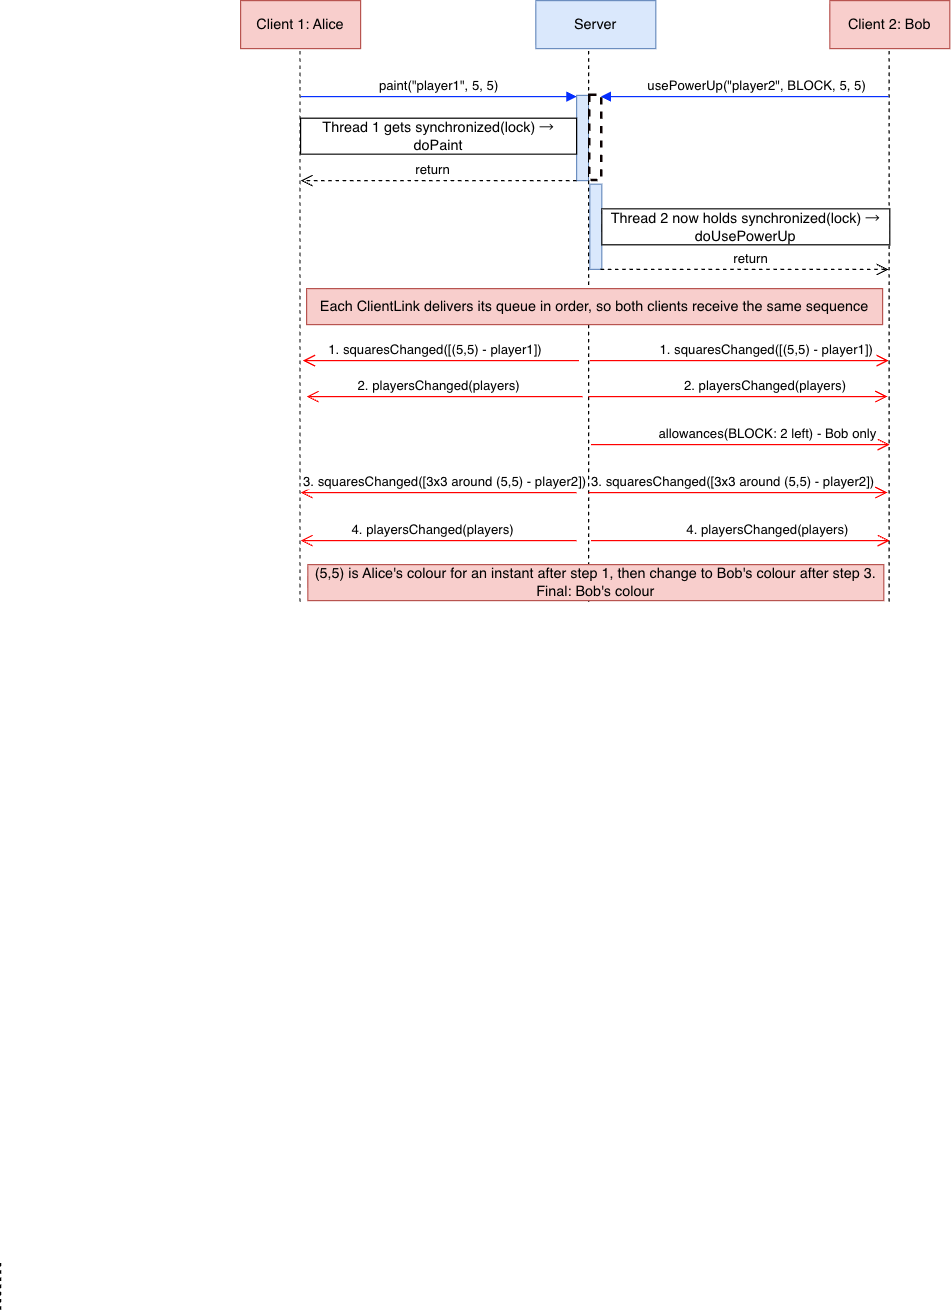

The diagram above was exported from draw.io. Its source (the exported page's mxGraphModel, read from the mxfile embedded in the PNG):
<mxGraphModel dx="1059" dy="797" grid="1" gridSize="10" guides="1" tooltips="1" connect="1" arrows="1" fold="1" page="1" pageScale="1" pageWidth="827" pageHeight="1169" math="0" shadow="0">
  <root>
    <mxCell id="0" />
    <mxCell id="1" parent="0" />
    <mxCell id="aBqGdOGW9ZfNBIRQ0_uy-4" parent="1" style="rounded=0;whiteSpace=wrap;html=1;fillColor=#f8cecc;strokeColor=#b85450;" value="Client 1: Alice" vertex="1">
      <mxGeometry height="40" width="100" x="650" as="geometry" />
    </mxCell>
    <mxCell id="aBqGdOGW9ZfNBIRQ0_uy-8" edge="1" parent="1" style="html=1;verticalAlign=bottom;endArrow=block;curved=0;rounded=0;strokeColor=light-dark(#052fff, #ededed);" value="paint(&quot;player1&quot;, 5, 5)">
      <mxGeometry relative="1" width="80" as="geometry">
        <mxPoint as="offset" />
        <mxPoint x="700" y="80" as="sourcePoint" />
        <mxPoint x="930" y="80" as="targetPoint" />
      </mxGeometry>
    </mxCell>
    <mxCell id="aBqGdOGW9ZfNBIRQ0_uy-9" edge="1" parent="1" style="endArrow=none;dashed=1;html=1;rounded=0;" value="">
      <mxGeometry height="50" relative="1" width="50" as="geometry">
        <mxPoint x="450" y="1091" as="sourcePoint" />
        <mxPoint x="449.9999999999998" y="1050" as="targetPoint" />
      </mxGeometry>
    </mxCell>
    <mxCell id="aBqGdOGW9ZfNBIRQ0_uy-11" parent="1" style="rounded=0;whiteSpace=wrap;html=1;fillColor=#dae8fc;strokeColor=#6c8ebf;" value="" vertex="1">
      <mxGeometry height="71" width="10" x="930" y="79" as="geometry" />
    </mxCell>
    <mxCell id="aBqGdOGW9ZfNBIRQ0_uy-20" parent="1" style="rounded=0;whiteSpace=wrap;html=1;fillColor=#f8cecc;strokeColor=#b85450;" value="Client 2: Bob" vertex="1">
      <mxGeometry height="40" width="100" x="1141" as="geometry" />
    </mxCell>
    <mxCell id="aBqGdOGW9ZfNBIRQ0_uy-21" parent="1" style="rounded=0;whiteSpace=wrap;html=1;fillColor=#dae8fc;strokeColor=#6c8ebf;" value="Server" vertex="1">
      <mxGeometry height="40" width="100" x="896" as="geometry" />
    </mxCell>
    <mxCell id="aBqGdOGW9ZfNBIRQ0_uy-22" edge="1" parent="1" style="endArrow=none;dashed=1;html=1;rounded=0;" value="">
      <mxGeometry height="50" relative="1" width="50" as="geometry">
        <mxPoint x="699.5" y="501" as="sourcePoint" />
        <mxPoint x="699.5" y="40" as="targetPoint" />
      </mxGeometry>
    </mxCell>
    <mxCell id="aBqGdOGW9ZfNBIRQ0_uy-23" edge="1" parent="1" style="endArrow=none;dashed=1;html=1;rounded=0;" value="">
      <mxGeometry height="50" relative="1" width="50" as="geometry">
        <mxPoint x="940" y="501" as="sourcePoint" />
        <mxPoint x="940" y="40" as="targetPoint" />
      </mxGeometry>
    </mxCell>
    <mxCell id="aBqGdOGW9ZfNBIRQ0_uy-24" edge="1" parent="1" style="endArrow=none;dashed=1;html=1;rounded=0;" value="">
      <mxGeometry height="50" relative="1" width="50" as="geometry">
        <mxPoint x="1190.5" y="501" as="sourcePoint" />
        <mxPoint x="1190.5" y="40" as="targetPoint" />
      </mxGeometry>
    </mxCell>
    <mxCell id="aBqGdOGW9ZfNBIRQ0_uy-25" edge="1" parent="1" style="html=1;verticalAlign=bottom;endArrow=block;curved=0;rounded=0;strokeColor=light-dark(#062fff, #ededed);" value="usePowerUp(&quot;player2&quot;, BLOCK, 5, 5)">
      <mxGeometry relative="1" width="80" x="-0.08" as="geometry">
        <mxPoint as="offset" />
        <mxPoint x="1190" y="80" as="sourcePoint" />
        <mxPoint x="950" y="80" as="targetPoint" />
      </mxGeometry>
    </mxCell>
    <mxCell id="aBqGdOGW9ZfNBIRQ0_uy-27" parent="1" style="rounded=0;whiteSpace=wrap;html=1;" value="Thread 1 gets synchronized(lock) → doPaint" vertex="1">
      <mxGeometry height="30" width="230" x="700" y="98" as="geometry" />
    </mxCell>
    <mxCell id="aBqGdOGW9ZfNBIRQ0_uy-29" edge="1" parent="1" style="html=1;verticalAlign=bottom;endArrow=open;dashed=1;endSize=8;curved=0;rounded=0;fillColor=#dae8fc;strokeColor=#000000;" value="return">
      <mxGeometry relative="1" x="0.0435" as="geometry">
        <mxPoint as="offset" />
        <mxPoint x="930" y="150" as="sourcePoint" />
        <mxPoint x="700" y="150" as="targetPoint" />
      </mxGeometry>
    </mxCell>
    <mxCell id="aBqGdOGW9ZfNBIRQ0_uy-30" parent="1" style="rounded=0;whiteSpace=wrap;html=1;fillColor=light-dark(#ffffff, #1d293b);strokeColor=light-dark(#0a0000, #FFFFFF);dashed=1;gradientColor=light-dark(#ffffff, #ededed);strokeWidth=2;" value="" vertex="1">
      <mxGeometry height="71" width="10" x="941" y="79" as="geometry" />
    </mxCell>
    <mxCell id="aBqGdOGW9ZfNBIRQ0_uy-31" parent="1" style="rounded=0;whiteSpace=wrap;html=1;fillColor=#dae8fc;strokeColor=#6c8ebf;" value="" vertex="1">
      <mxGeometry height="71" width="10" x="941" y="153" as="geometry" />
    </mxCell>
    <mxCell id="aBqGdOGW9ZfNBIRQ0_uy-32" parent="1" style="rounded=0;whiteSpace=wrap;html=1;" value="Thread 2 now holds synchronized(lock) → doUsePowerUp" vertex="1">
      <mxGeometry height="30" width="240" x="951" y="173.5" as="geometry" />
    </mxCell>
    <mxCell id="aBqGdOGW9ZfNBIRQ0_uy-33" edge="1" parent="1" style="html=1;verticalAlign=bottom;endArrow=open;dashed=1;endSize=8;curved=0;rounded=0;fillColor=#dae8fc;strokeColor=#000000;" value="return">
      <mxGeometry relative="1" x="0.0435" as="geometry">
        <mxPoint as="offset" />
        <mxPoint x="950" y="224" as="sourcePoint" />
        <mxPoint x="1190" y="224" as="targetPoint" />
      </mxGeometry>
    </mxCell>
    <mxCell id="aBqGdOGW9ZfNBIRQ0_uy-34" parent="1" style="text;html=1;whiteSpace=wrap;strokeColor=#b85450;fillColor=#f8cecc;align=center;verticalAlign=middle;rounded=0;" value="Each ClientLink delivers its queue in order, so both clients receive the same sequence" vertex="1">
      <mxGeometry height="30" width="480" x="705" y="240" as="geometry" />
    </mxCell>
    <mxCell id="aBqGdOGW9ZfNBIRQ0_uy-35" edge="1" parent="1" style="html=1;verticalAlign=bottom;endArrow=open;endSize=8;curved=0;rounded=0;fillColor=#dae8fc;strokeColor=light-dark(#ff0000, #ededed);" value="1. squaresChanged([(5,5) - player1])">
      <mxGeometry relative="1" x="0.0435" as="geometry">
        <mxPoint as="offset" />
        <mxPoint x="932" y="300" as="sourcePoint" />
        <mxPoint x="702" y="300" as="targetPoint" />
      </mxGeometry>
    </mxCell>
    <mxCell id="aBqGdOGW9ZfNBIRQ0_uy-38" edge="1" parent="1" style="html=1;verticalAlign=bottom;endArrow=open;endSize=8;curved=0;rounded=0;fillColor=#dae8fc;strokeColor=light-dark(#ff0000, #ededed);" value="1. squaresChanged([(5,5) - player1])">
      <mxGeometry relative="1" x="0.1807" as="geometry">
        <mxPoint as="offset" />
        <mxPoint x="941" y="300" as="sourcePoint" />
        <mxPoint x="1190" y="300" as="targetPoint" />
      </mxGeometry>
    </mxCell>
    <mxCell id="aBqGdOGW9ZfNBIRQ0_uy-39" edge="1" parent="1" style="html=1;verticalAlign=bottom;endArrow=open;endSize=8;curved=0;rounded=0;fillColor=#dae8fc;strokeColor=light-dark(#ff0000, #ededed);" value="2. playersChanged(players)">
      <mxGeometry relative="1" x="0.0435" as="geometry">
        <mxPoint as="offset" />
        <mxPoint x="935" y="330" as="sourcePoint" />
        <mxPoint x="705" y="330" as="targetPoint" />
      </mxGeometry>
    </mxCell>
    <mxCell id="aBqGdOGW9ZfNBIRQ0_uy-40" edge="1" parent="1" style="html=1;verticalAlign=bottom;endArrow=open;endSize=8;curved=0;rounded=0;fillColor=#dae8fc;strokeColor=light-dark(#ff0000, #ededed);" value="2. playersChanged(players)">
      <mxGeometry relative="1" x="0.1807" as="geometry">
        <mxPoint as="offset" />
        <mxPoint x="940" y="330" as="sourcePoint" />
        <mxPoint x="1189" y="330" as="targetPoint" />
      </mxGeometry>
    </mxCell>
    <mxCell id="aBqGdOGW9ZfNBIRQ0_uy-42" edge="1" parent="1" style="html=1;verticalAlign=bottom;endArrow=open;endSize=8;curved=0;rounded=0;fillColor=#dae8fc;strokeColor=light-dark(#ff0000, #ededed);" value="allowances(BLOCK: 2 left) - Bob only">
      <mxGeometry relative="1" x="0.1807" as="geometry">
        <mxPoint as="offset" />
        <mxPoint x="942" y="370" as="sourcePoint" />
        <mxPoint x="1191" y="370" as="targetPoint" />
      </mxGeometry>
    </mxCell>
    <mxCell id="aBqGdOGW9ZfNBIRQ0_uy-43" edge="1" parent="1" style="html=1;verticalAlign=bottom;endArrow=open;endSize=8;curved=0;rounded=0;fillColor=#dae8fc;strokeColor=light-dark(#ff0000, #ededed);" value="3. squaresChanged([3x3 around (5,5) - player2])">
      <mxGeometry relative="1" x="-0.0361" as="geometry">
        <mxPoint as="offset" />
        <mxPoint x="940" y="410" as="sourcePoint" />
        <mxPoint x="1189" y="410" as="targetPoint" />
      </mxGeometry>
    </mxCell>
    <mxCell id="aBqGdOGW9ZfNBIRQ0_uy-44" edge="1" parent="1" style="html=1;verticalAlign=bottom;endArrow=open;endSize=8;curved=0;rounded=0;fillColor=#dae8fc;strokeColor=light-dark(#ff0000, #ededed);" value="3. squaresChanged([3x3 around (5,5) - player2])">
      <mxGeometry relative="1" x="-0.0435" as="geometry">
        <mxPoint as="offset" />
        <mxPoint x="930" y="410" as="sourcePoint" />
        <mxPoint x="700" y="410" as="targetPoint" />
      </mxGeometry>
    </mxCell>
    <mxCell id="aBqGdOGW9ZfNBIRQ0_uy-47" edge="1" parent="1" style="html=1;verticalAlign=bottom;endArrow=open;endSize=8;curved=0;rounded=0;fillColor=#dae8fc;strokeColor=light-dark(#ff0000, #ededed);" value="4. playersChanged(players)">
      <mxGeometry relative="1" x="0.0435" as="geometry">
        <mxPoint as="offset" />
        <mxPoint x="930" y="450" as="sourcePoint" />
        <mxPoint x="700" y="450" as="targetPoint" />
      </mxGeometry>
    </mxCell>
    <mxCell id="aBqGdOGW9ZfNBIRQ0_uy-48" edge="1" parent="1" style="html=1;verticalAlign=bottom;endArrow=open;endSize=8;curved=0;rounded=0;fillColor=#dae8fc;strokeColor=light-dark(#ff0000, #ededed);" value="4. playersChanged(players)">
      <mxGeometry relative="1" x="0.1807" as="geometry">
        <mxPoint as="offset" />
        <mxPoint x="942" y="450" as="sourcePoint" />
        <mxPoint x="1191" y="450" as="targetPoint" />
      </mxGeometry>
    </mxCell>
    <mxCell id="aBqGdOGW9ZfNBIRQ0_uy-49" parent="1" style="text;html=1;whiteSpace=wrap;strokeColor=#b85450;fillColor=#f8cecc;align=center;verticalAlign=middle;rounded=0;" value="(5,5) is Alice's colour for an instant after step 1, then change to Bob's colour after step 3. Final: Bob's colour" vertex="1">
      <mxGeometry height="30" width="480" x="706" y="470" as="geometry" />
    </mxCell>
  </root>
</mxGraphModel>